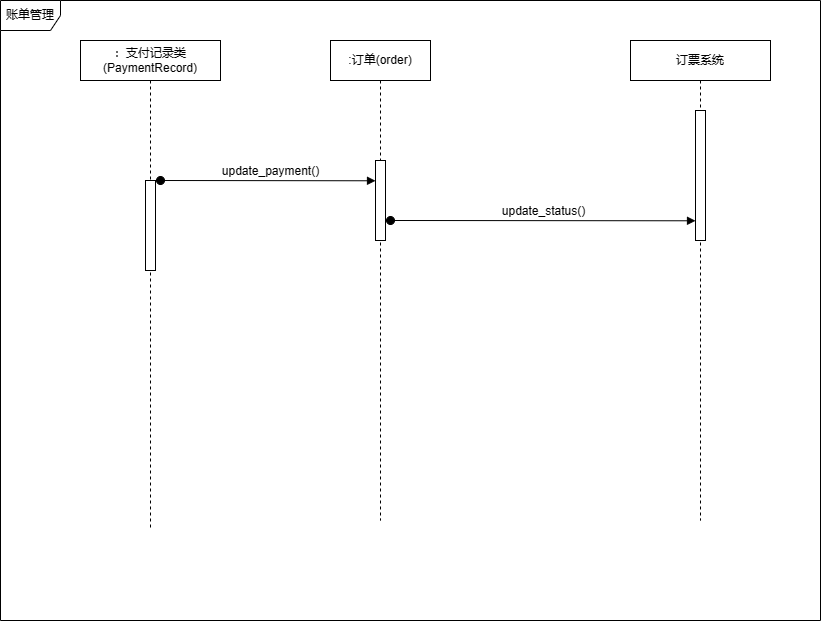

The diagram above was exported from draw.io. Its source (the exported page's mxGraphModel, read from the mxfile embedded in the PNG):
<mxGraphModel dx="1419" dy="784" grid="1" gridSize="10" guides="1" tooltips="1" connect="1" arrows="1" fold="1" page="1" pageScale="1" pageWidth="827" pageHeight="1169" math="0" shadow="0">
  <root>
    <mxCell id="0" />
    <mxCell id="1" parent="0" />
    <mxCell id="R-gfNX3bE267YXfzRcQb-105" value="订票系统" style="shape=umlLifeline;perimeter=lifelinePerimeter;whiteSpace=wrap;html=1;container=1;dropTarget=0;collapsible=0;recursiveResize=0;outlineConnect=0;portConstraint=eastwest;newEdgeStyle={&quot;edgeStyle&quot;:&quot;elbowEdgeStyle&quot;,&quot;elbow&quot;:&quot;vertical&quot;,&quot;curved&quot;:0,&quot;rounded&quot;:0};" vertex="1" parent="1">
      <mxGeometry x="980" y="70" width="140" height="480" as="geometry" />
    </mxCell>
    <mxCell id="R-gfNX3bE267YXfzRcQb-106" value="" style="html=1;points=[];perimeter=orthogonalPerimeter;outlineConnect=0;targetShapes=umlLifeline;portConstraint=eastwest;newEdgeStyle={&quot;edgeStyle&quot;:&quot;elbowEdgeStyle&quot;,&quot;elbow&quot;:&quot;vertical&quot;,&quot;curved&quot;:0,&quot;rounded&quot;:0};" vertex="1" parent="R-gfNX3bE267YXfzRcQb-105">
      <mxGeometry x="65" y="70" width="10" height="130" as="geometry" />
    </mxCell>
    <mxCell id="R-gfNX3bE267YXfzRcQb-131" value=":订单(order)" style="shape=umlLifeline;perimeter=lifelinePerimeter;whiteSpace=wrap;html=1;container=1;dropTarget=0;collapsible=0;recursiveResize=0;outlineConnect=0;portConstraint=eastwest;newEdgeStyle={&quot;edgeStyle&quot;:&quot;elbowEdgeStyle&quot;,&quot;elbow&quot;:&quot;vertical&quot;,&quot;curved&quot;:0,&quot;rounded&quot;:0};" vertex="1" parent="1">
      <mxGeometry x="680" y="70" width="100" height="480" as="geometry" />
    </mxCell>
    <mxCell id="R-gfNX3bE267YXfzRcQb-133" value="" style="html=1;points=[];perimeter=orthogonalPerimeter;outlineConnect=0;targetShapes=umlLifeline;portConstraint=eastwest;newEdgeStyle={&quot;edgeStyle&quot;:&quot;elbowEdgeStyle&quot;,&quot;elbow&quot;:&quot;vertical&quot;,&quot;curved&quot;:0,&quot;rounded&quot;:0};" vertex="1" parent="R-gfNX3bE267YXfzRcQb-131">
      <mxGeometry x="45" y="120" width="10" height="80" as="geometry" />
    </mxCell>
    <mxCell id="R-gfNX3bE267YXfzRcQb-158" value="账单管理" style="shape=umlFrame;whiteSpace=wrap;html=1;pointerEvents=0;" vertex="1" parent="1">
      <mxGeometry x="350" y="30" width="820" height="620" as="geometry" />
    </mxCell>
    <mxCell id="R-gfNX3bE267YXfzRcQb-162" value="：支付记录类 (PaymentRecord)" style="shape=umlLifeline;perimeter=lifelinePerimeter;whiteSpace=wrap;html=1;container=1;dropTarget=0;collapsible=0;recursiveResize=0;outlineConnect=0;portConstraint=eastwest;newEdgeStyle={&quot;edgeStyle&quot;:&quot;elbowEdgeStyle&quot;,&quot;elbow&quot;:&quot;vertical&quot;,&quot;curved&quot;:0,&quot;rounded&quot;:0};" vertex="1" parent="1">
      <mxGeometry x="430" y="70" width="140" height="490" as="geometry" />
    </mxCell>
    <mxCell id="R-gfNX3bE267YXfzRcQb-163" value="登录" style="html=1;verticalAlign=bottom;startArrow=oval;endArrow=block;startSize=8;edgeStyle=elbowEdgeStyle;elbow=vertical;curved=0;rounded=0;" edge="1" parent="R-gfNX3bE267YXfzRcQb-162">
      <mxGeometry x="0.0017" relative="1" as="geometry">
        <mxPoint x="70" y="80.11" as="sourcePoint" />
        <mxPoint as="offset" />
      </mxGeometry>
    </mxCell>
    <mxCell id="R-gfNX3bE267YXfzRcQb-164" value="" style="html=1;points=[];perimeter=orthogonalPerimeter;outlineConnect=0;targetShapes=umlLifeline;portConstraint=eastwest;newEdgeStyle={&quot;edgeStyle&quot;:&quot;elbowEdgeStyle&quot;,&quot;elbow&quot;:&quot;vertical&quot;,&quot;curved&quot;:0,&quot;rounded&quot;:0};" vertex="1" parent="R-gfNX3bE267YXfzRcQb-162">
      <mxGeometry x="65" y="140" width="10" height="90" as="geometry" />
    </mxCell>
    <mxCell id="R-gfNX3bE267YXfzRcQb-165" value="update_payment()" style="html=1;verticalAlign=bottom;startArrow=oval;startFill=1;endArrow=block;startSize=8;edgeStyle=elbowEdgeStyle;elbow=vertical;curved=0;rounded=0;" edge="1" parent="1" target="R-gfNX3bE267YXfzRcQb-133">
      <mxGeometry x="0.0254" width="60" relative="1" as="geometry">
        <mxPoint x="510" y="210" as="sourcePoint" />
        <mxPoint x="570" y="210" as="targetPoint" />
        <mxPoint as="offset" />
      </mxGeometry>
    </mxCell>
    <mxCell id="R-gfNX3bE267YXfzRcQb-166" value="update_status()" style="html=1;verticalAlign=bottom;startArrow=oval;startFill=1;endArrow=block;startSize=8;edgeStyle=elbowEdgeStyle;elbow=vertical;curved=0;rounded=0;" edge="1" parent="1" target="R-gfNX3bE267YXfzRcQb-106">
      <mxGeometry width="60" relative="1" as="geometry">
        <mxPoint x="740" y="250" as="sourcePoint" />
        <mxPoint x="800" y="250" as="targetPoint" />
      </mxGeometry>
    </mxCell>
  </root>
</mxGraphModel>